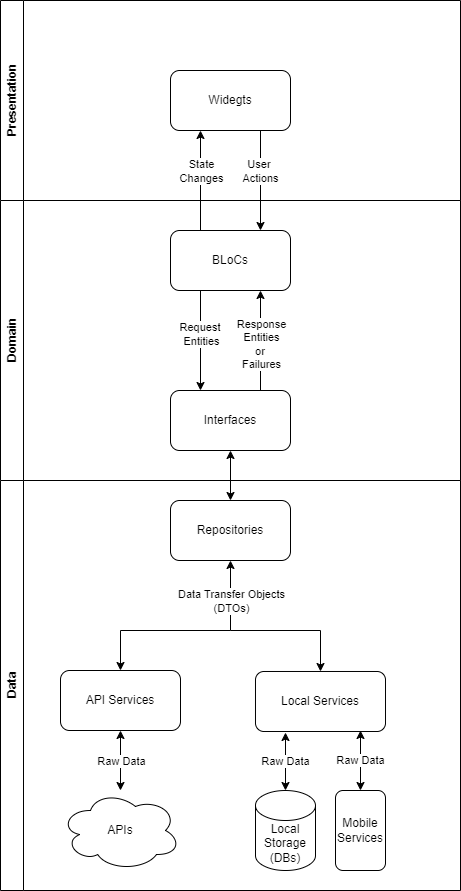

The diagram above was exported from draw.io. Its source (the exported page's mxGraphModel, read from the mxfile embedded in the PNG):
<mxGraphModel dx="1184" dy="1101" grid="1" gridSize="10" guides="1" tooltips="1" connect="1" arrows="1" fold="1" page="1" pageScale="1" pageWidth="850" pageHeight="1100" math="0" shadow="0">
  <root>
    <mxCell id="0" />
    <mxCell id="1" parent="0" />
    <mxCell id="HqpXeqdTVO7PQWn1ffL0-1" value="" style="endArrow=classic;html=1;rounded=0;entryX=0.5;entryY=0;entryDx=0;entryDy=0;" edge="1" parent="1" target="HqpXeqdTVO7PQWn1ffL0-3">
      <mxGeometry width="50" height="50" relative="1" as="geometry">
        <mxPoint x="370" y="1440" as="sourcePoint" />
        <mxPoint x="380" y="1450.7106781186549" as="targetPoint" />
        <Array as="points">
          <mxPoint x="460" y="1440" />
        </Array>
      </mxGeometry>
    </mxCell>
    <mxCell id="HqpXeqdTVO7PQWn1ffL0-2" value="Data" style="swimlane;horizontal=0;whiteSpace=wrap;html=1;" vertex="1" parent="1">
      <mxGeometry x="140" y="1290" width="460" height="410" as="geometry" />
    </mxCell>
    <mxCell id="HqpXeqdTVO7PQWn1ffL0-3" value="Local Services" style="rounded=1;whiteSpace=wrap;html=1;arcSize=14;" vertex="1" parent="HqpXeqdTVO7PQWn1ffL0-2">
      <mxGeometry x="255" y="191" width="130" height="60" as="geometry" />
    </mxCell>
    <mxCell id="HqpXeqdTVO7PQWn1ffL0-4" value="API Services" style="rounded=1;whiteSpace=wrap;html=1;" vertex="1" parent="HqpXeqdTVO7PQWn1ffL0-2">
      <mxGeometry x="60" y="190" width="120" height="60" as="geometry" />
    </mxCell>
    <mxCell id="HqpXeqdTVO7PQWn1ffL0-5" value="Local Storage&lt;br&gt;(DBs)" style="shape=cylinder3;whiteSpace=wrap;html=1;boundedLbl=1;backgroundOutline=1;size=15;" vertex="1" parent="HqpXeqdTVO7PQWn1ffL0-2">
      <mxGeometry x="255" y="310" width="60" height="80" as="geometry" />
    </mxCell>
    <mxCell id="HqpXeqdTVO7PQWn1ffL0-6" value="APIs" style="ellipse;shape=cloud;whiteSpace=wrap;html=1;" vertex="1" parent="HqpXeqdTVO7PQWn1ffL0-2">
      <mxGeometry x="60" y="310" width="120" height="80" as="geometry" />
    </mxCell>
    <mxCell id="HqpXeqdTVO7PQWn1ffL0-7" value="" style="endArrow=classic;startArrow=classic;html=1;rounded=0;entryX=0.5;entryY=1;entryDx=0;entryDy=0;" edge="1" parent="HqpXeqdTVO7PQWn1ffL0-2" source="HqpXeqdTVO7PQWn1ffL0-6" target="HqpXeqdTVO7PQWn1ffL0-4">
      <mxGeometry width="50" height="50" relative="1" as="geometry">
        <mxPoint x="380" y="260" as="sourcePoint" />
        <mxPoint x="430" y="210" as="targetPoint" />
      </mxGeometry>
    </mxCell>
    <mxCell id="HqpXeqdTVO7PQWn1ffL0-8" value="Raw Data" style="edgeLabel;html=1;align=center;verticalAlign=middle;resizable=0;points=[];" vertex="1" connectable="0" parent="HqpXeqdTVO7PQWn1ffL0-7">
      <mxGeometry x="-0.3333" relative="1" as="geometry">
        <mxPoint y="-10" as="offset" />
      </mxGeometry>
    </mxCell>
    <mxCell id="HqpXeqdTVO7PQWn1ffL0-9" value="Raw Data" style="endArrow=classic;startArrow=classic;html=1;rounded=0;exitX=0.5;exitY=0;exitDx=0;exitDy=0;exitPerimeter=0;" edge="1" parent="HqpXeqdTVO7PQWn1ffL0-2" source="HqpXeqdTVO7PQWn1ffL0-5">
      <mxGeometry width="50" height="50" relative="1" as="geometry">
        <mxPoint x="280" y="310" as="sourcePoint" />
        <mxPoint x="285" y="252" as="targetPoint" />
      </mxGeometry>
    </mxCell>
    <mxCell id="HqpXeqdTVO7PQWn1ffL0-10" value="Mobile&lt;br&gt;Services" style="rounded=1;whiteSpace=wrap;html=1;" vertex="1" parent="HqpXeqdTVO7PQWn1ffL0-2">
      <mxGeometry x="335" y="310" width="50" height="80" as="geometry" />
    </mxCell>
    <mxCell id="HqpXeqdTVO7PQWn1ffL0-11" value="Raw Data" style="endArrow=classic;startArrow=classic;html=1;rounded=0;exitX=0.5;exitY=0;exitDx=0;exitDy=0;" edge="1" parent="HqpXeqdTVO7PQWn1ffL0-2" source="HqpXeqdTVO7PQWn1ffL0-10">
      <mxGeometry width="50" height="50" relative="1" as="geometry">
        <mxPoint x="410" y="300" as="sourcePoint" />
        <mxPoint x="360" y="250" as="targetPoint" />
      </mxGeometry>
    </mxCell>
    <mxCell id="HqpXeqdTVO7PQWn1ffL0-12" value="Repositories" style="rounded=1;whiteSpace=wrap;html=1;" vertex="1" parent="HqpXeqdTVO7PQWn1ffL0-2">
      <mxGeometry x="170" y="20" width="120" height="60" as="geometry" />
    </mxCell>
    <mxCell id="HqpXeqdTVO7PQWn1ffL0-13" value="" style="endArrow=classic;startArrow=classic;html=1;rounded=0;exitX=0.5;exitY=0;exitDx=0;exitDy=0;entryX=0.5;entryY=1;entryDx=0;entryDy=0;" edge="1" parent="HqpXeqdTVO7PQWn1ffL0-2" source="HqpXeqdTVO7PQWn1ffL0-4" target="HqpXeqdTVO7PQWn1ffL0-12">
      <mxGeometry width="50" height="50" relative="1" as="geometry">
        <mxPoint x="130" y="140" as="sourcePoint" />
        <mxPoint x="180" y="90" as="targetPoint" />
        <Array as="points">
          <mxPoint x="120" y="150" />
          <mxPoint x="230" y="150" />
        </Array>
      </mxGeometry>
    </mxCell>
    <mxCell id="HqpXeqdTVO7PQWn1ffL0-14" value="Data Transfer Objects&lt;br&gt;(DTOs)" style="edgeLabel;html=1;align=center;verticalAlign=middle;resizable=0;points=[];" vertex="1" connectable="0" parent="HqpXeqdTVO7PQWn1ffL0-13">
      <mxGeometry x="-0.1636" y="-2" relative="1" as="geometry">
        <mxPoint x="58" y="-32" as="offset" />
      </mxGeometry>
    </mxCell>
    <mxCell id="HqpXeqdTVO7PQWn1ffL0-15" value="Domain" style="swimlane;horizontal=0;whiteSpace=wrap;html=1;" vertex="1" parent="1">
      <mxGeometry x="140" y="1010" width="460" height="280" as="geometry" />
    </mxCell>
    <mxCell id="HqpXeqdTVO7PQWn1ffL0-16" value="Interfaces" style="rounded=1;whiteSpace=wrap;html=1;" vertex="1" parent="HqpXeqdTVO7PQWn1ffL0-15">
      <mxGeometry x="170" y="190" width="120" height="60" as="geometry" />
    </mxCell>
    <mxCell id="HqpXeqdTVO7PQWn1ffL0-17" value="BLoCs" style="rounded=1;whiteSpace=wrap;html=1;" vertex="1" parent="HqpXeqdTVO7PQWn1ffL0-15">
      <mxGeometry x="170" y="30" width="120" height="60" as="geometry" />
    </mxCell>
    <mxCell id="HqpXeqdTVO7PQWn1ffL0-18" value="" style="endArrow=classic;html=1;rounded=0;entryX=0.75;entryY=1;entryDx=0;entryDy=0;exitX=0.75;exitY=0;exitDx=0;exitDy=0;" edge="1" parent="HqpXeqdTVO7PQWn1ffL0-15" source="HqpXeqdTVO7PQWn1ffL0-16" target="HqpXeqdTVO7PQWn1ffL0-17">
      <mxGeometry width="50" height="50" relative="1" as="geometry">
        <mxPoint x="260" y="200" as="sourcePoint" />
        <mxPoint x="310" y="150" as="targetPoint" />
      </mxGeometry>
    </mxCell>
    <mxCell id="HqpXeqdTVO7PQWn1ffL0-19" value="Response&lt;br&gt;Entities&lt;br&gt;or&amp;nbsp;&lt;br&gt;Failures" style="edgeLabel;html=1;align=center;verticalAlign=middle;resizable=0;points=[];" vertex="1" connectable="0" parent="HqpXeqdTVO7PQWn1ffL0-18">
      <mxGeometry x="0.3854" y="-3" relative="1" as="geometry">
        <mxPoint x="-3" y="22" as="offset" />
      </mxGeometry>
    </mxCell>
    <mxCell id="HqpXeqdTVO7PQWn1ffL0-20" value="" style="endArrow=classic;html=1;rounded=0;exitX=0.25;exitY=1;exitDx=0;exitDy=0;entryX=0.25;entryY=0;entryDx=0;entryDy=0;" edge="1" parent="HqpXeqdTVO7PQWn1ffL0-15" source="HqpXeqdTVO7PQWn1ffL0-17" target="HqpXeqdTVO7PQWn1ffL0-16">
      <mxGeometry width="50" height="50" relative="1" as="geometry">
        <mxPoint x="380" y="220" as="sourcePoint" />
        <mxPoint x="430" y="170" as="targetPoint" />
      </mxGeometry>
    </mxCell>
    <mxCell id="HqpXeqdTVO7PQWn1ffL0-21" value="Request&amp;nbsp;&lt;br&gt;Entities" style="edgeLabel;html=1;align=center;verticalAlign=middle;resizable=0;points=[];" vertex="1" connectable="0" parent="HqpXeqdTVO7PQWn1ffL0-20">
      <mxGeometry x="-0.3333" relative="1" as="geometry">
        <mxPoint y="10" as="offset" />
      </mxGeometry>
    </mxCell>
    <mxCell id="HqpXeqdTVO7PQWn1ffL0-22" value="Presentation" style="swimlane;horizontal=0;whiteSpace=wrap;html=1;" vertex="1" parent="1">
      <mxGeometry x="140" y="810" width="460" height="200" as="geometry" />
    </mxCell>
    <mxCell id="HqpXeqdTVO7PQWn1ffL0-23" value="Widegts" style="rounded=1;whiteSpace=wrap;html=1;" vertex="1" parent="HqpXeqdTVO7PQWn1ffL0-22">
      <mxGeometry x="170" y="70" width="120" height="60" as="geometry" />
    </mxCell>
    <mxCell id="HqpXeqdTVO7PQWn1ffL0-24" value="" style="endArrow=classic;html=1;rounded=0;entryX=0.25;entryY=1;entryDx=0;entryDy=0;exitX=0.25;exitY=0;exitDx=0;exitDy=0;" edge="1" parent="1" target="HqpXeqdTVO7PQWn1ffL0-23">
      <mxGeometry width="50" height="50" relative="1" as="geometry">
        <mxPoint x="340" y="1040" as="sourcePoint" />
        <mxPoint x="340" y="960" as="targetPoint" />
      </mxGeometry>
    </mxCell>
    <mxCell id="HqpXeqdTVO7PQWn1ffL0-25" value="State &lt;br&gt;Changes" style="edgeLabel;html=1;align=center;verticalAlign=middle;resizable=0;points=[];" vertex="1" connectable="0" parent="HqpXeqdTVO7PQWn1ffL0-24">
      <mxGeometry x="-0.24" relative="1" as="geometry">
        <mxPoint y="-22" as="offset" />
      </mxGeometry>
    </mxCell>
    <mxCell id="HqpXeqdTVO7PQWn1ffL0-26" value="" style="endArrow=classic;html=1;rounded=0;entryX=0.75;entryY=0;entryDx=0;entryDy=0;exitX=0.75;exitY=1;exitDx=0;exitDy=0;" edge="1" parent="1" source="HqpXeqdTVO7PQWn1ffL0-23" target="HqpXeqdTVO7PQWn1ffL0-17">
      <mxGeometry width="50" height="50" relative="1" as="geometry">
        <mxPoint x="520" y="1220" as="sourcePoint" />
        <mxPoint x="570" y="1170" as="targetPoint" />
      </mxGeometry>
    </mxCell>
    <mxCell id="HqpXeqdTVO7PQWn1ffL0-27" value="User&amp;nbsp;&lt;br&gt;Actions" style="edgeLabel;html=1;align=center;verticalAlign=middle;resizable=0;points=[];" vertex="1" connectable="0" parent="HqpXeqdTVO7PQWn1ffL0-26">
      <mxGeometry x="-0.3333" y="-1" relative="1" as="geometry">
        <mxPoint y="7" as="offset" />
      </mxGeometry>
    </mxCell>
    <mxCell id="HqpXeqdTVO7PQWn1ffL0-28" value="" style="endArrow=classic;startArrow=classic;html=1;rounded=0;exitX=0.5;exitY=0;exitDx=0;exitDy=0;entryX=0.5;entryY=1;entryDx=0;entryDy=0;" edge="1" parent="1" source="HqpXeqdTVO7PQWn1ffL0-12" target="HqpXeqdTVO7PQWn1ffL0-16">
      <mxGeometry width="50" height="50" relative="1" as="geometry">
        <mxPoint x="330" y="1310" as="sourcePoint" />
        <mxPoint x="380" y="1260" as="targetPoint" />
      </mxGeometry>
    </mxCell>
  </root>
</mxGraphModel>